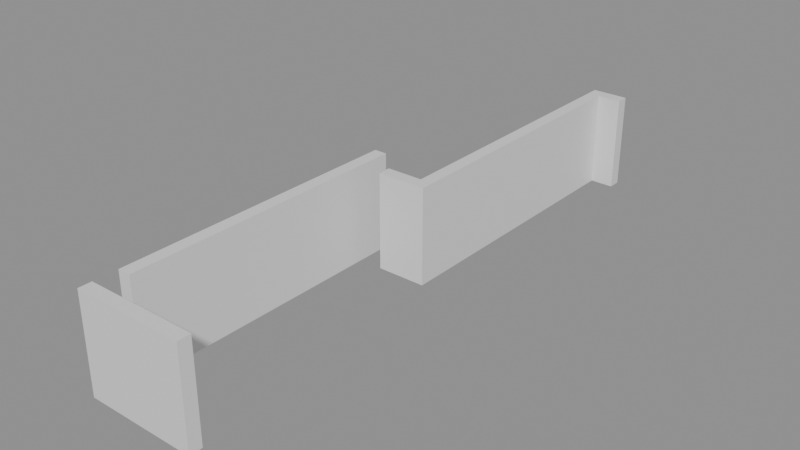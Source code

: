# Source: building_lego.blend  (saved by Blender 5.0.119; exported with 4.5.12 LTS)
import bpy
from mathutils import Matrix  # noqa: F401  (used for matrix-valued properties, if any)

bpy.ops.wm.read_factory_settings(use_empty=True)
scene = bpy.context.scene
scene.name = 'Scene'

# ---- collections
col_01_paredes_externas = bpy.data.collections.new('01_Paredes_Externas'); scene.collection.children.link(col_01_paredes_externas)
col_02_paredes_internas = bpy.data.collections.new('02_Paredes_Internas'); scene.collection.children.link(col_02_paredes_internas)

# ---- materials (node trees are filled in below, after node groups)
mat_mat_parede_externa = bpy.data.materials.new('Mat_Parede_Externa')
mat_mat_parede_interna = bpy.data.materials.new('Mat_Parede_Interna')

# ---- material node trees
mat_mat_parede_externa.use_nodes = True; mat_mat_parede_externa.node_tree.nodes.clear()
_N = mat_mat_parede_externa.node_tree.nodes; _L = mat_mat_parede_externa.node_tree.links
n0 = _N.new('ShaderNodeBsdfPrincipled'); n0.name = 'BSDF - Pré-fundamentado'; n0.location = (-200, 100)
n1 = _N.new('ShaderNodeOutputMaterial'); n1.name = 'Saída de material'; n1.location = (200, 100)
_L.new(n0.outputs[0], n1.inputs[0])
n1.is_active_output = True
mat_mat_parede_interna.use_nodes = True; mat_mat_parede_interna.node_tree.nodes.clear()
_N = mat_mat_parede_interna.node_tree.nodes; _L = mat_mat_parede_interna.node_tree.links
n0 = _N.new('ShaderNodeBsdfPrincipled'); n0.name = 'BSDF - Pré-fundamentado'; n0.location = (-200, 100)
n1 = _N.new('ShaderNodeOutputMaterial'); n1.name = 'Saída de material'; n1.location = (200, 100)
_L.new(n0.outputs[0], n1.inputs[0])
n1.is_active_output = True

# ---- meshes
me_bloco_dungeon_wall_4461_4951_z0 = bpy.data.meshes.new('Bloco_dungeon_wall_4461_4951_z0')
me_bloco_dungeon_wall_4461_4951_z0.from_pydata([(-0.5, -0.175, -1.32), (0.5, -0.175, -1.32), (0.5, 0.175, -1.32), (-0.5, 0.175, -1.32), (-0.5, -0.175, 1.32), (0.5, -0.175, 1.32), (0.5, 0.175, 1.32), (-0.5, 0.175, 1.32)], [], [(0, 1, 2, 3), (4, 7, 6, 5), (0, 4, 5, 1), (2, 6, 7, 3), (0, 3, 7, 4), (1, 5, 6, 2)])
me_bloco_dungeon_wall_4461_4951_z0.materials.append(mat_mat_parede_externa)
me_bloco_dungeon_wall_4461_4951_z0.update()
me_bloco_dungeon_wall_4462_4951_z0 = bpy.data.meshes.new('Bloco_dungeon_wall_4462_4951_z0')
me_bloco_dungeon_wall_4462_4951_z0.from_pydata([(-0.5, -0.175, -1.32), (0.5, -0.175, -1.32), (0.5, 0.175, -1.32), (-0.5, 0.175, -1.32), (-0.5, -0.175, 1.32), (0.5, -0.175, 1.32), (0.5, 0.175, 1.32), (-0.5, 0.175, 1.32)], [], [(0, 1, 2, 3), (4, 7, 6, 5), (0, 4, 5, 1), (2, 6, 7, 3), (0, 3, 7, 4), (1, 5, 6, 2)])
me_bloco_dungeon_wall_4462_4951_z0.materials.append(mat_mat_parede_externa)
me_bloco_dungeon_wall_4462_4951_z0.update()
me_bloco_dungeon_wall_4463_4951_z0 = bpy.data.meshes.new('Bloco_dungeon_wall_4463_4951_z0')
me_bloco_dungeon_wall_4463_4951_z0.from_pydata([(-0.5, -0.175, -1.32), (0.5, -0.175, -1.32), (0.5, 0.175, -1.32), (-0.5, 0.175, -1.32), (-0.5, -0.175, 1.32), (0.5, -0.175, 1.32), (0.5, 0.175, 1.32), (-0.5, 0.175, 1.32)], [], [(0, 1, 2, 3), (4, 7, 6, 5), (0, 4, 5, 1), (2, 6, 7, 3), (0, 3, 7, 4), (1, 5, 6, 2)])
me_bloco_dungeon_wall_4463_4951_z0.materials.append(mat_mat_parede_externa)
me_bloco_dungeon_wall_4463_4951_z0.update()
me_bloco_dungeon_wall_4463_4967_z0 = bpy.data.meshes.new('Bloco_dungeon_wall_4463_4967_z0')
me_bloco_dungeon_wall_4463_4967_z0.from_pydata([(-0.5, -0.175, -1.32), (0.5, -0.175, -1.32), (0.5, 0.175, -1.32), (-0.5, 0.175, -1.32), (-0.5, -0.175, 1.32), (0.5, -0.175, 1.32), (0.5, 0.175, 1.32), (-0.5, 0.175, 1.32)], [], [(0, 1, 2, 3), (4, 7, 6, 5), (0, 4, 5, 1), (2, 6, 7, 3), (0, 3, 7, 4), (1, 5, 6, 2)])
me_bloco_dungeon_wall_4463_4967_z0.materials.append(mat_mat_parede_externa)
me_bloco_dungeon_wall_4463_4967_z0.update()
me_bloco_dungeon_wall_4461_4952_z0 = bpy.data.meshes.new('Bloco_dungeon_wall_4461_4952_z0')
me_bloco_dungeon_wall_4461_4952_z0.from_pydata([(-0.175, -0.5, -1.32), (0.175, -0.5, -1.32), (0.175, 0.5, -1.32), (-0.175, 0.5, -1.32), (-0.175, -0.5, 1.32), (0.175, -0.5, 1.32), (0.175, 0.5, 1.32), (-0.175, 0.5, 1.32)], [], [(0, 1, 2, 3), (4, 7, 6, 5), (0, 4, 5, 1), (2, 6, 7, 3), (0, 3, 7, 4), (1, 5, 6, 2)])
me_bloco_dungeon_wall_4461_4952_z0.materials.append(mat_mat_parede_externa)
me_bloco_dungeon_wall_4461_4952_z0.update()
me_bloco_dungeon_wall_4461_4953_z0 = bpy.data.meshes.new('Bloco_dungeon_wall_4461_4953_z0')
me_bloco_dungeon_wall_4461_4953_z0.from_pydata([(-0.175, -0.5, -1.32), (0.175, -0.5, -1.32), (0.175, 0.5, -1.32), (-0.175, 0.5, -1.32), (-0.175, -0.5, 1.32), (0.175, -0.5, 1.32), (0.175, 0.5, 1.32), (-0.175, 0.5, 1.32)], [], [(0, 1, 2, 3), (4, 7, 6, 5), (0, 4, 5, 1), (2, 6, 7, 3), (0, 3, 7, 4), (1, 5, 6, 2)])
me_bloco_dungeon_wall_4461_4953_z0.materials.append(mat_mat_parede_externa)
me_bloco_dungeon_wall_4461_4953_z0.update()
me_bloco_dungeon_wall_4461_4954_z0 = bpy.data.meshes.new('Bloco_dungeon_wall_4461_4954_z0')
me_bloco_dungeon_wall_4461_4954_z0.from_pydata([(-0.175, -0.5, -1.32), (0.175, -0.5, -1.32), (0.175, 0.5, -1.32), (-0.175, 0.5, -1.32), (-0.175, -0.5, 1.32), (0.175, -0.5, 1.32), (0.175, 0.5, 1.32), (-0.175, 0.5, 1.32)], [], [(0, 1, 2, 3), (4, 7, 6, 5), (0, 4, 5, 1), (2, 6, 7, 3), (0, 3, 7, 4), (1, 5, 6, 2)])
me_bloco_dungeon_wall_4461_4954_z0.materials.append(mat_mat_parede_externa)
me_bloco_dungeon_wall_4461_4954_z0.update()
me_bloco_dungeon_wall_4461_4955_z0 = bpy.data.meshes.new('Bloco_dungeon_wall_4461_4955_z0')
me_bloco_dungeon_wall_4461_4955_z0.from_pydata([(-0.175, -0.5, -1.32), (0.175, -0.5, -1.32), (0.175, 0.5, -1.32), (-0.175, 0.5, -1.32), (-0.175, -0.5, 1.32), (0.175, -0.5, 1.32), (0.175, 0.5, 1.32), (-0.175, 0.5, 1.32)], [], [(0, 1, 2, 3), (4, 7, 6, 5), (0, 4, 5, 1), (2, 6, 7, 3), (0, 3, 7, 4), (1, 5, 6, 2)])
me_bloco_dungeon_wall_4461_4955_z0.materials.append(mat_mat_parede_externa)
me_bloco_dungeon_wall_4461_4955_z0.update()
me_bloco_dungeon_wall_4461_4956_z0 = bpy.data.meshes.new('Bloco_dungeon_wall_4461_4956_z0')
me_bloco_dungeon_wall_4461_4956_z0.from_pydata([(-0.175, -0.5, -1.32), (0.175, -0.5, -1.32), (0.175, 0.5, -1.32), (-0.175, 0.5, -1.32), (-0.175, -0.5, 1.32), (0.175, -0.5, 1.32), (0.175, 0.5, 1.32), (-0.175, 0.5, 1.32)], [], [(0, 1, 2, 3), (4, 7, 6, 5), (0, 4, 5, 1), (2, 6, 7, 3), (0, 3, 7, 4), (1, 5, 6, 2)])
me_bloco_dungeon_wall_4461_4956_z0.materials.append(mat_mat_parede_externa)
me_bloco_dungeon_wall_4461_4956_z0.update()
me_bloco_dungeon_wall_4461_4957_z0 = bpy.data.meshes.new('Bloco_dungeon_wall_4461_4957_z0')
me_bloco_dungeon_wall_4461_4957_z0.from_pydata([(-0.175, -0.5, -1.32), (0.175, -0.5, -1.32), (0.175, 0.5, -1.32), (-0.175, 0.5, -1.32), (-0.175, -0.5, 1.32), (0.175, -0.5, 1.32), (0.175, 0.5, 1.32), (-0.175, 0.5, 1.32)], [], [(0, 1, 2, 3), (4, 7, 6, 5), (0, 4, 5, 1), (2, 6, 7, 3), (0, 3, 7, 4), (1, 5, 6, 2)])
me_bloco_dungeon_wall_4461_4957_z0.materials.append(mat_mat_parede_externa)
me_bloco_dungeon_wall_4461_4957_z0.update()
me_bloco_dungeon_wall_4461_4958_z0 = bpy.data.meshes.new('Bloco_dungeon_wall_4461_4958_z0')
me_bloco_dungeon_wall_4461_4958_z0.from_pydata([(-0.175, -0.5, -1.32), (0.175, -0.5, -1.32), (0.175, 0.5, -1.32), (-0.175, 0.5, -1.32), (-0.175, -0.5, 1.32), (0.175, -0.5, 1.32), (0.175, 0.5, 1.32), (-0.175, 0.5, 1.32)], [], [(0, 1, 2, 3), (4, 7, 6, 5), (0, 4, 5, 1), (2, 6, 7, 3), (0, 3, 7, 4), (1, 5, 6, 2)])
me_bloco_dungeon_wall_4461_4958_z0.materials.append(mat_mat_parede_externa)
me_bloco_dungeon_wall_4461_4958_z0.update()
me_bloco_dungeon_wall_4461_4959_z0 = bpy.data.meshes.new('Bloco_dungeon_wall_4461_4959_z0')
me_bloco_dungeon_wall_4461_4959_z0.from_pydata([(-0.175, -0.5, -1.32), (0.175, -0.5, -1.32), (0.175, 0.5, -1.32), (-0.175, 0.5, -1.32), (-0.175, -0.5, 1.32), (0.175, -0.5, 1.32), (0.175, 0.5, 1.32), (-0.175, 0.5, 1.32)], [], [(0, 1, 2, 3), (4, 7, 6, 5), (0, 4, 5, 1), (2, 6, 7, 3), (0, 3, 7, 4), (1, 5, 6, 2)])
me_bloco_dungeon_wall_4461_4959_z0.materials.append(mat_mat_parede_externa)
me_bloco_dungeon_wall_4461_4959_z0.update()
me_bloco_dungeon_wall_4463_4959_z0 = bpy.data.meshes.new('Bloco_dungeon_wall_4463_4959_z0')
me_bloco_dungeon_wall_4463_4959_z0.from_pydata([(-0.175, -0.5, -1.32), (0.175, -0.5, -1.32), (0.175, 0.5, -1.32), (-0.175, 0.5, -1.32), (-0.175, -0.5, 1.32), (0.175, -0.5, 1.32), (0.175, 0.5, 1.32), (-0.175, 0.5, 1.32)], [], [(0, 1, 2, 3), (4, 7, 6, 5), (0, 4, 5, 1), (2, 6, 7, 3), (0, 3, 7, 4), (1, 5, 6, 2)])
me_bloco_dungeon_wall_4463_4959_z0.materials.append(mat_mat_parede_externa)
me_bloco_dungeon_wall_4463_4959_z0.update()
me_bloco_dungeon_wall_4463_4960_z0 = bpy.data.meshes.new('Bloco_dungeon_wall_4463_4960_z0')
me_bloco_dungeon_wall_4463_4960_z0.from_pydata([(-0.175, -0.5, -1.32), (0.175, -0.5, -1.32), (0.175, 0.5, -1.32), (-0.175, 0.5, -1.32), (-0.175, -0.5, 1.32), (0.175, -0.5, 1.32), (0.175, 0.5, 1.32), (-0.175, 0.5, 1.32)], [], [(0, 1, 2, 3), (4, 7, 6, 5), (0, 4, 5, 1), (2, 6, 7, 3), (0, 3, 7, 4), (1, 5, 6, 2)])
me_bloco_dungeon_wall_4463_4960_z0.materials.append(mat_mat_parede_externa)
me_bloco_dungeon_wall_4463_4960_z0.update()
me_bloco_dungeon_wall_4463_4961_z0 = bpy.data.meshes.new('Bloco_dungeon_wall_4463_4961_z0')
me_bloco_dungeon_wall_4463_4961_z0.from_pydata([(-0.175, -0.5, -1.32), (0.175, -0.5, -1.32), (0.175, 0.5, -1.32), (-0.175, 0.5, -1.32), (-0.175, -0.5, 1.32), (0.175, -0.5, 1.32), (0.175, 0.5, 1.32), (-0.175, 0.5, 1.32)], [], [(0, 1, 2, 3), (4, 7, 6, 5), (0, 4, 5, 1), (2, 6, 7, 3), (0, 3, 7, 4), (1, 5, 6, 2)])
me_bloco_dungeon_wall_4463_4961_z0.materials.append(mat_mat_parede_externa)
me_bloco_dungeon_wall_4463_4961_z0.update()
me_bloco_dungeon_wall_4463_4962_z0 = bpy.data.meshes.new('Bloco_dungeon_wall_4463_4962_z0')
me_bloco_dungeon_wall_4463_4962_z0.from_pydata([(-0.175, -0.5, -1.32), (0.175, -0.5, -1.32), (0.175, 0.5, -1.32), (-0.175, 0.5, -1.32), (-0.175, -0.5, 1.32), (0.175, -0.5, 1.32), (0.175, 0.5, 1.32), (-0.175, 0.5, 1.32)], [], [(0, 1, 2, 3), (4, 7, 6, 5), (0, 4, 5, 1), (2, 6, 7, 3), (0, 3, 7, 4), (1, 5, 6, 2)])
me_bloco_dungeon_wall_4463_4962_z0.materials.append(mat_mat_parede_externa)
me_bloco_dungeon_wall_4463_4962_z0.update()
me_bloco_dungeon_wall_4463_4963_z0 = bpy.data.meshes.new('Bloco_dungeon_wall_4463_4963_z0')
me_bloco_dungeon_wall_4463_4963_z0.from_pydata([(-0.175, -0.5, -1.32), (0.175, -0.5, -1.32), (0.175, 0.5, -1.32), (-0.175, 0.5, -1.32), (-0.175, -0.5, 1.32), (0.175, -0.5, 1.32), (0.175, 0.5, 1.32), (-0.175, 0.5, 1.32)], [], [(0, 1, 2, 3), (4, 7, 6, 5), (0, 4, 5, 1), (2, 6, 7, 3), (0, 3, 7, 4), (1, 5, 6, 2)])
me_bloco_dungeon_wall_4463_4963_z0.materials.append(mat_mat_parede_externa)
me_bloco_dungeon_wall_4463_4963_z0.update()
me_bloco_dungeon_wall_4463_4964_z0 = bpy.data.meshes.new('Bloco_dungeon_wall_4463_4964_z0')
me_bloco_dungeon_wall_4463_4964_z0.from_pydata([(-0.175, -0.5, -1.32), (0.175, -0.5, -1.32), (0.175, 0.5, -1.32), (-0.175, 0.5, -1.32), (-0.175, -0.5, 1.32), (0.175, -0.5, 1.32), (0.175, 0.5, 1.32), (-0.175, 0.5, 1.32)], [], [(0, 1, 2, 3), (4, 7, 6, 5), (0, 4, 5, 1), (2, 6, 7, 3), (0, 3, 7, 4), (1, 5, 6, 2)])
me_bloco_dungeon_wall_4463_4964_z0.materials.append(mat_mat_parede_externa)
me_bloco_dungeon_wall_4463_4964_z0.update()
me_bloco_dungeon_wall_4463_4965_z0 = bpy.data.meshes.new('Bloco_dungeon_wall_4463_4965_z0')
me_bloco_dungeon_wall_4463_4965_z0.from_pydata([(-0.175, -0.5, -1.32), (0.175, -0.5, -1.32), (0.175, 0.5, -1.32), (-0.175, 0.5, -1.32), (-0.175, -0.5, 1.32), (0.175, -0.5, 1.32), (0.175, 0.5, 1.32), (-0.175, 0.5, 1.32)], [], [(0, 1, 2, 3), (4, 7, 6, 5), (0, 4, 5, 1), (2, 6, 7, 3), (0, 3, 7, 4), (1, 5, 6, 2)])
me_bloco_dungeon_wall_4463_4965_z0.materials.append(mat_mat_parede_externa)
me_bloco_dungeon_wall_4463_4965_z0.update()
me_bloco_dungeon_wall_4463_4966_z0 = bpy.data.meshes.new('Bloco_dungeon_wall_4463_4966_z0')
me_bloco_dungeon_wall_4463_4966_z0.from_pydata([(-0.175, -0.5, -1.32), (0.175, -0.5, -1.32), (0.175, 0.5, -1.32), (-0.175, 0.5, -1.32), (-0.175, -0.5, 1.32), (0.175, -0.5, 1.32), (0.175, 0.5, 1.32), (-0.175, 0.5, 1.32)], [], [(0, 1, 2, 3), (4, 7, 6, 5), (0, 4, 5, 1), (2, 6, 7, 3), (0, 3, 7, 4), (1, 5, 6, 2)])
me_bloco_dungeon_wall_4463_4966_z0.materials.append(mat_mat_parede_externa)
me_bloco_dungeon_wall_4463_4966_z0.update()
me_bloco_dungeon_wall_4462_4959_z0 = bpy.data.meshes.new('Bloco_dungeon_wall_4462_4959_z0')
me_bloco_dungeon_wall_4462_4959_z0.from_pydata([(-0.5, -0.175, -1.32), (0.5, -0.175, -1.32), (0.5, 0.175, -1.32), (-0.5, 0.175, -1.32), (-0.5, -0.175, 1.32), (0.5, -0.175, 1.32), (0.5, 0.175, 1.32), (-0.5, 0.175, 1.32)], [], [(0, 1, 2, 3), (4, 7, 6, 5), (0, 4, 5, 1), (2, 6, 7, 3), (0, 3, 7, 4), (1, 5, 6, 2)])
me_bloco_dungeon_wall_4462_4959_z0.materials.append(mat_mat_parede_interna)
me_bloco_dungeon_wall_4462_4959_z0.update()

# ---- objects
ob_parede_externa_norte_y4951_x4461_4463 = bpy.data.objects.new('Parede_Externa_Norte_Y4951_X4461_4463', None)
ob_bloco_dungeon_wall_4461_4951_z0 = bpy.data.objects.new('Bloco_dungeon_wall_4461_4951_z0', me_bloco_dungeon_wall_4461_4951_z0)
ob_bloco_dungeon_wall_4462_4951_z0 = bpy.data.objects.new('Bloco_dungeon_wall_4462_4951_z0', me_bloco_dungeon_wall_4462_4951_z0)
ob_bloco_dungeon_wall_4463_4951_z0 = bpy.data.objects.new('Bloco_dungeon_wall_4463_4951_z0', me_bloco_dungeon_wall_4463_4951_z0)
ob_parede_externa_sul_y4967_x4463_4463 = bpy.data.objects.new('Parede_Externa_Sul_Y4967_X4463_4463', None)
ob_bloco_dungeon_wall_4463_4967_z0 = bpy.data.objects.new('Bloco_dungeon_wall_4463_4967_z0', me_bloco_dungeon_wall_4463_4967_z0)
ob_parede_externa_oeste_x4461_y4952_4959 = bpy.data.objects.new('Parede_Externa_Oeste_X4461_Y4952_4959', None)
ob_bloco_dungeon_wall_4461_4952_z0 = bpy.data.objects.new('Bloco_dungeon_wall_4461_4952_z0', me_bloco_dungeon_wall_4461_4952_z0)
ob_bloco_dungeon_wall_4461_4953_z0 = bpy.data.objects.new('Bloco_dungeon_wall_4461_4953_z0', me_bloco_dungeon_wall_4461_4953_z0)
ob_bloco_dungeon_wall_4461_4954_z0 = bpy.data.objects.new('Bloco_dungeon_wall_4461_4954_z0', me_bloco_dungeon_wall_4461_4954_z0)
ob_bloco_dungeon_wall_4461_4955_z0 = bpy.data.objects.new('Bloco_dungeon_wall_4461_4955_z0', me_bloco_dungeon_wall_4461_4955_z0)
ob_bloco_dungeon_wall_4461_4956_z0 = bpy.data.objects.new('Bloco_dungeon_wall_4461_4956_z0', me_bloco_dungeon_wall_4461_4956_z0)
ob_bloco_dungeon_wall_4461_4957_z0 = bpy.data.objects.new('Bloco_dungeon_wall_4461_4957_z0', me_bloco_dungeon_wall_4461_4957_z0)
ob_bloco_dungeon_wall_4461_4958_z0 = bpy.data.objects.new('Bloco_dungeon_wall_4461_4958_z0', me_bloco_dungeon_wall_4461_4958_z0)
ob_bloco_dungeon_wall_4461_4959_z0 = bpy.data.objects.new('Bloco_dungeon_wall_4461_4959_z0', me_bloco_dungeon_wall_4461_4959_z0)
ob_parede_externa_leste_x4463_y4959_4966 = bpy.data.objects.new('Parede_Externa_Leste_X4463_Y4959_4966', None)
ob_bloco_dungeon_wall_4463_4959_z0 = bpy.data.objects.new('Bloco_dungeon_wall_4463_4959_z0', me_bloco_dungeon_wall_4463_4959_z0)
ob_bloco_dungeon_wall_4463_4960_z0 = bpy.data.objects.new('Bloco_dungeon_wall_4463_4960_z0', me_bloco_dungeon_wall_4463_4960_z0)
ob_bloco_dungeon_wall_4463_4961_z0 = bpy.data.objects.new('Bloco_dungeon_wall_4463_4961_z0', me_bloco_dungeon_wall_4463_4961_z0)
ob_bloco_dungeon_wall_4463_4962_z0 = bpy.data.objects.new('Bloco_dungeon_wall_4463_4962_z0', me_bloco_dungeon_wall_4463_4962_z0)
ob_bloco_dungeon_wall_4463_4963_z0 = bpy.data.objects.new('Bloco_dungeon_wall_4463_4963_z0', me_bloco_dungeon_wall_4463_4963_z0)
ob_bloco_dungeon_wall_4463_4964_z0 = bpy.data.objects.new('Bloco_dungeon_wall_4463_4964_z0', me_bloco_dungeon_wall_4463_4964_z0)
ob_bloco_dungeon_wall_4463_4965_z0 = bpy.data.objects.new('Bloco_dungeon_wall_4463_4965_z0', me_bloco_dungeon_wall_4463_4965_z0)
ob_bloco_dungeon_wall_4463_4966_z0 = bpy.data.objects.new('Bloco_dungeon_wall_4463_4966_z0', me_bloco_dungeon_wall_4463_4966_z0)
ob_parede_interna_ew_02_y4959_x4462_4462 = bpy.data.objects.new('Parede_Interna_EW_02_Y4959_X4462_4462', None)
ob_bloco_dungeon_wall_4462_4959_z0 = bpy.data.objects.new('Bloco_dungeon_wall_4462_4959_z0', me_bloco_dungeon_wall_4462_4959_z0)

# ---- transforms, parenting, visibility, modifiers, constraints
ob_parede_externa_norte_y4951_x4461_4463.location = (0.0, -8.0, 0.0)
ob_parede_externa_norte_y4951_x4461_4463.empty_display_type = 'CUBE'
ob_bloco_dungeon_wall_4461_4951_z0.parent = ob_parede_externa_norte_y4951_x4461_4463
ob_bloco_dungeon_wall_4461_4951_z0.matrix_parent_inverse = Matrix(((1.0, -0.0, 0.0, -0.0), (-0.0, 1.0, -0.0, 8.0), (0.0, -0.0, 1.0, -0.0), (-0.0, 0.0, -0.0, 1.0)))
ob_bloco_dungeon_wall_4461_4951_z0.location = (-1.0, -8.325, 1.32)
ob_bloco_dungeon_wall_4462_4951_z0.parent = ob_parede_externa_norte_y4951_x4461_4463
ob_bloco_dungeon_wall_4462_4951_z0.matrix_parent_inverse = Matrix(((1.0, -0.0, 0.0, -0.0), (-0.0, 1.0, -0.0, 8.0), (0.0, -0.0, 1.0, -0.0), (-0.0, 0.0, -0.0, 1.0)))
ob_bloco_dungeon_wall_4462_4951_z0.location = (0.0, -8.325, 1.32)
ob_bloco_dungeon_wall_4463_4951_z0.parent = ob_parede_externa_norte_y4951_x4461_4463
ob_bloco_dungeon_wall_4463_4951_z0.matrix_parent_inverse = Matrix(((1.0, -0.0, 0.0, -0.0), (-0.0, 1.0, -0.0, 8.0), (0.0, -0.0, 1.0, -0.0), (-0.0, 0.0, -0.0, 1.0)))
ob_bloco_dungeon_wall_4463_4951_z0.location = (1.0, -8.325, 1.32)
ob_parede_externa_sul_y4967_x4463_4463.location = (1.0, 8.0, 0.0)
ob_parede_externa_sul_y4967_x4463_4463.empty_display_type = 'CUBE'
ob_bloco_dungeon_wall_4463_4967_z0.parent = ob_parede_externa_sul_y4967_x4463_4463
ob_bloco_dungeon_wall_4463_4967_z0.matrix_parent_inverse = Matrix(((1.0, -0.0, 0.0, -1.0), (-0.0, 1.0, -0.0, -8.0), (0.0, -0.0, 1.0, -0.0), (-0.0, 0.0, -0.0, 1.0)))
ob_bloco_dungeon_wall_4463_4967_z0.location = (1.0, 7.675, 1.32)
ob_parede_externa_oeste_x4461_y4952_4959.location = (-1.0, -3.5, 0.0)
ob_parede_externa_oeste_x4461_y4952_4959.empty_display_type = 'CUBE'
ob_bloco_dungeon_wall_4461_4952_z0.parent = ob_parede_externa_oeste_x4461_y4952_4959
ob_bloco_dungeon_wall_4461_4952_z0.matrix_parent_inverse = Matrix(((1.0, -0.0, 0.0, 1.0), (-0.0, 1.0, -0.0, 3.5), (0.0, -0.0, 1.0, -0.0), (-0.0, 0.0, -0.0, 1.0)))
ob_bloco_dungeon_wall_4461_4952_z0.location = (-1.325, -7.0, 1.32)
ob_bloco_dungeon_wall_4461_4953_z0.parent = ob_parede_externa_oeste_x4461_y4952_4959
ob_bloco_dungeon_wall_4461_4953_z0.matrix_parent_inverse = Matrix(((1.0, -0.0, 0.0, 1.0), (-0.0, 1.0, -0.0, 3.5), (0.0, -0.0, 1.0, -0.0), (-0.0, 0.0, -0.0, 1.0)))
ob_bloco_dungeon_wall_4461_4953_z0.location = (-1.325, -6.0, 1.32)
ob_bloco_dungeon_wall_4461_4954_z0.parent = ob_parede_externa_oeste_x4461_y4952_4959
ob_bloco_dungeon_wall_4461_4954_z0.matrix_parent_inverse = Matrix(((1.0, -0.0, 0.0, 1.0), (-0.0, 1.0, -0.0, 3.5), (0.0, -0.0, 1.0, -0.0), (-0.0, 0.0, -0.0, 1.0)))
ob_bloco_dungeon_wall_4461_4954_z0.location = (-1.325, -5.0, 1.32)
ob_bloco_dungeon_wall_4461_4955_z0.parent = ob_parede_externa_oeste_x4461_y4952_4959
ob_bloco_dungeon_wall_4461_4955_z0.matrix_parent_inverse = Matrix(((1.0, -0.0, 0.0, 1.0), (-0.0, 1.0, -0.0, 3.5), (0.0, -0.0, 1.0, -0.0), (-0.0, 0.0, -0.0, 1.0)))
ob_bloco_dungeon_wall_4461_4955_z0.location = (-1.325, -4.0, 1.32)
ob_bloco_dungeon_wall_4461_4956_z0.parent = ob_parede_externa_oeste_x4461_y4952_4959
ob_bloco_dungeon_wall_4461_4956_z0.matrix_parent_inverse = Matrix(((1.0, -0.0, 0.0, 1.0), (-0.0, 1.0, -0.0, 3.5), (0.0, -0.0, 1.0, -0.0), (-0.0, 0.0, -0.0, 1.0)))
ob_bloco_dungeon_wall_4461_4956_z0.location = (-1.325, -3.0, 1.32)
ob_bloco_dungeon_wall_4461_4957_z0.parent = ob_parede_externa_oeste_x4461_y4952_4959
ob_bloco_dungeon_wall_4461_4957_z0.matrix_parent_inverse = Matrix(((1.0, -0.0, 0.0, 1.0), (-0.0, 1.0, -0.0, 3.5), (0.0, -0.0, 1.0, -0.0), (-0.0, 0.0, -0.0, 1.0)))
ob_bloco_dungeon_wall_4461_4957_z0.location = (-1.325, -2.0, 1.32)
ob_bloco_dungeon_wall_4461_4958_z0.parent = ob_parede_externa_oeste_x4461_y4952_4959
ob_bloco_dungeon_wall_4461_4958_z0.matrix_parent_inverse = Matrix(((1.0, -0.0, 0.0, 1.0), (-0.0, 1.0, -0.0, 3.5), (0.0, -0.0, 1.0, -0.0), (-0.0, 0.0, -0.0, 1.0)))
ob_bloco_dungeon_wall_4461_4958_z0.location = (-1.325, -1.0, 1.32)
ob_bloco_dungeon_wall_4461_4959_z0.parent = ob_parede_externa_oeste_x4461_y4952_4959
ob_bloco_dungeon_wall_4461_4959_z0.matrix_parent_inverse = Matrix(((1.0, -0.0, 0.0, 1.0), (-0.0, 1.0, -0.0, 3.5), (0.0, -0.0, 1.0, -0.0), (-0.0, 0.0, -0.0, 1.0)))
ob_bloco_dungeon_wall_4461_4959_z0.location = (-1.325, 0.0, 1.32)
ob_parede_externa_leste_x4463_y4959_4966.location = (1.0, 3.5, 0.0)
ob_parede_externa_leste_x4463_y4959_4966.empty_display_type = 'CUBE'
ob_bloco_dungeon_wall_4463_4959_z0.parent = ob_parede_externa_leste_x4463_y4959_4966
ob_bloco_dungeon_wall_4463_4959_z0.matrix_parent_inverse = Matrix(((1.0, -0.0, 0.0, -1.0), (-0.0, 1.0, -0.0, -3.5), (0.0, -0.0, 1.0, -0.0), (-0.0, 0.0, -0.0, 1.0)))
ob_bloco_dungeon_wall_4463_4959_z0.location = (0.675, 0.0, 1.32)
ob_bloco_dungeon_wall_4463_4960_z0.parent = ob_parede_externa_leste_x4463_y4959_4966
ob_bloco_dungeon_wall_4463_4960_z0.matrix_parent_inverse = Matrix(((1.0, -0.0, 0.0, -1.0), (-0.0, 1.0, -0.0, -3.5), (0.0, -0.0, 1.0, -0.0), (-0.0, 0.0, -0.0, 1.0)))
ob_bloco_dungeon_wall_4463_4960_z0.location = (0.675, 1.0, 1.32)
ob_bloco_dungeon_wall_4463_4961_z0.parent = ob_parede_externa_leste_x4463_y4959_4966
ob_bloco_dungeon_wall_4463_4961_z0.matrix_parent_inverse = Matrix(((1.0, -0.0, 0.0, -1.0), (-0.0, 1.0, -0.0, -3.5), (0.0, -0.0, 1.0, -0.0), (-0.0, 0.0, -0.0, 1.0)))
ob_bloco_dungeon_wall_4463_4961_z0.location = (0.675, 2.0, 1.32)
ob_bloco_dungeon_wall_4463_4962_z0.parent = ob_parede_externa_leste_x4463_y4959_4966
ob_bloco_dungeon_wall_4463_4962_z0.matrix_parent_inverse = Matrix(((1.0, -0.0, 0.0, -1.0), (-0.0, 1.0, -0.0, -3.5), (0.0, -0.0, 1.0, -0.0), (-0.0, 0.0, -0.0, 1.0)))
ob_bloco_dungeon_wall_4463_4962_z0.location = (0.675, 3.0, 1.32)
ob_bloco_dungeon_wall_4463_4963_z0.parent = ob_parede_externa_leste_x4463_y4959_4966
ob_bloco_dungeon_wall_4463_4963_z0.matrix_parent_inverse = Matrix(((1.0, -0.0, 0.0, -1.0), (-0.0, 1.0, -0.0, -3.5), (0.0, -0.0, 1.0, -0.0), (-0.0, 0.0, -0.0, 1.0)))
ob_bloco_dungeon_wall_4463_4963_z0.location = (0.675, 4.0, 1.32)
ob_bloco_dungeon_wall_4463_4964_z0.parent = ob_parede_externa_leste_x4463_y4959_4966
ob_bloco_dungeon_wall_4463_4964_z0.matrix_parent_inverse = Matrix(((1.0, -0.0, 0.0, -1.0), (-0.0, 1.0, -0.0, -3.5), (0.0, -0.0, 1.0, -0.0), (-0.0, 0.0, -0.0, 1.0)))
ob_bloco_dungeon_wall_4463_4964_z0.location = (0.675, 5.0, 1.32)
ob_bloco_dungeon_wall_4463_4965_z0.parent = ob_parede_externa_leste_x4463_y4959_4966
ob_bloco_dungeon_wall_4463_4965_z0.matrix_parent_inverse = Matrix(((1.0, -0.0, 0.0, -1.0), (-0.0, 1.0, -0.0, -3.5), (0.0, -0.0, 1.0, -0.0), (-0.0, 0.0, -0.0, 1.0)))
ob_bloco_dungeon_wall_4463_4965_z0.location = (0.675, 6.0, 1.32)
ob_bloco_dungeon_wall_4463_4966_z0.parent = ob_parede_externa_leste_x4463_y4959_4966
ob_bloco_dungeon_wall_4463_4966_z0.matrix_parent_inverse = Matrix(((1.0, -0.0, 0.0, -1.0), (-0.0, 1.0, -0.0, -3.5), (0.0, -0.0, 1.0, -0.0), (-0.0, 0.0, -0.0, 1.0)))
ob_bloco_dungeon_wall_4463_4966_z0.location = (0.675, 7.0, 1.32)
ob_parede_interna_ew_02_y4959_x4462_4462.location = (0.0, 0.0, 0.0)
ob_parede_interna_ew_02_y4959_x4462_4462.empty_display_type = 'CUBE'
ob_bloco_dungeon_wall_4462_4959_z0.parent = ob_parede_interna_ew_02_y4959_x4462_4462
ob_bloco_dungeon_wall_4462_4959_z0.location = (0.0, -0.325, 1.32)

# ---- collection membership
col_01_paredes_externas.objects.link(ob_parede_externa_norte_y4951_x4461_4463)
col_01_paredes_externas.objects.link(ob_bloco_dungeon_wall_4461_4951_z0)
col_01_paredes_externas.objects.link(ob_bloco_dungeon_wall_4462_4951_z0)
col_01_paredes_externas.objects.link(ob_bloco_dungeon_wall_4463_4951_z0)
col_01_paredes_externas.objects.link(ob_parede_externa_sul_y4967_x4463_4463)
col_01_paredes_externas.objects.link(ob_bloco_dungeon_wall_4463_4967_z0)
col_01_paredes_externas.objects.link(ob_parede_externa_oeste_x4461_y4952_4959)
col_01_paredes_externas.objects.link(ob_bloco_dungeon_wall_4461_4952_z0)
col_01_paredes_externas.objects.link(ob_bloco_dungeon_wall_4461_4953_z0)
col_01_paredes_externas.objects.link(ob_bloco_dungeon_wall_4461_4954_z0)
col_01_paredes_externas.objects.link(ob_bloco_dungeon_wall_4461_4955_z0)
col_01_paredes_externas.objects.link(ob_bloco_dungeon_wall_4461_4956_z0)
col_01_paredes_externas.objects.link(ob_bloco_dungeon_wall_4461_4957_z0)
col_01_paredes_externas.objects.link(ob_bloco_dungeon_wall_4461_4958_z0)
col_01_paredes_externas.objects.link(ob_bloco_dungeon_wall_4461_4959_z0)
col_01_paredes_externas.objects.link(ob_parede_externa_leste_x4463_y4959_4966)
col_01_paredes_externas.objects.link(ob_bloco_dungeon_wall_4463_4959_z0)
col_01_paredes_externas.objects.link(ob_bloco_dungeon_wall_4463_4960_z0)
col_01_paredes_externas.objects.link(ob_bloco_dungeon_wall_4463_4961_z0)
col_01_paredes_externas.objects.link(ob_bloco_dungeon_wall_4463_4962_z0)
col_01_paredes_externas.objects.link(ob_bloco_dungeon_wall_4463_4963_z0)
col_01_paredes_externas.objects.link(ob_bloco_dungeon_wall_4463_4964_z0)
col_01_paredes_externas.objects.link(ob_bloco_dungeon_wall_4463_4965_z0)
col_01_paredes_externas.objects.link(ob_bloco_dungeon_wall_4463_4966_z0)
col_02_paredes_internas.objects.link(ob_parede_interna_ew_02_y4959_x4462_4462)
col_02_paredes_internas.objects.link(ob_bloco_dungeon_wall_4462_4959_z0)

# ---- scene / render settings (as saved in the file)
scene.frame_start = 1; scene.frame_end = 250; scene.frame_set(1)
scene.render.engine = 'BLENDER_EEVEE_NEXT'
scene.render.bake_bias = 0.0
scene.render.bake_samples = 0
scene.cycles.sampling_pattern = 'TABULATED_SOBOL'
scene.eevee.use_volume_custom_range = False
bpy.context.view_layer.update()

# ---- added for rendering (the .blend has no active camera and no usable light): camera, sun + grey world if the file has none
cam_auto = bpy.data.cameras.new('AutoCamera')
cam_auto.lens = 50.0
cam_auto.sensor_width = 36.0
cam_auto.clip_end = 1000.0
ob_auto_camera = bpy.data.objects.new('AutoCamera', cam_auto)
scene.collection.objects.link(ob_auto_camera)
ob_auto_camera.location = (15.5727, -19.0123, 13.7782)
ob_auto_camera.rotation_euler = (1.09748, -7.21219e-08, 0.694738)
scene.camera = ob_auto_camera
light_auto_sun = bpy.data.lights.new('AutoSun', 'SUN')
light_auto_sun.energy = 3.0
light_auto_sun.angle = 0.0523599
ob_auto_sun = bpy.data.objects.new('AutoSun', light_auto_sun)
scene.collection.objects.link(ob_auto_sun)
ob_auto_sun.rotation_euler = (0.872665, 0.174533, 0.523599)
if scene.world is None:
    world_auto = bpy.data.worlds.new('AutoWorld')
    world_auto.color = (0.3, 0.3, 0.3)
    scene.world = world_auto
bpy.context.view_layer.update()
